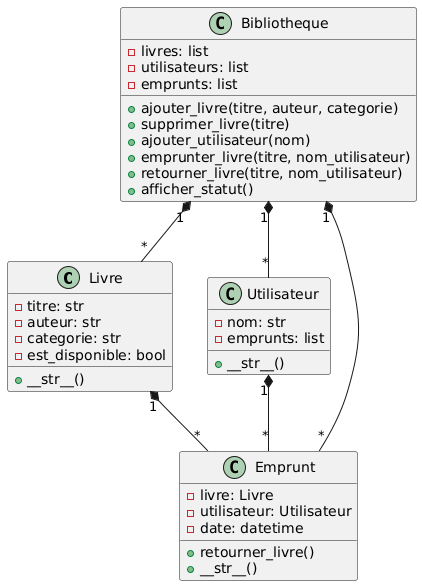

The diagram above was rendered by PlantUML. Its source (embedded in the PNG):
@startuml
class Livre {
  -titre: str
  -auteur: str
  -categorie: str
  -est_disponible: bool
  +__str__()
}

class Utilisateur {
  -nom: str
  -emprunts: list
  +__str__()
}

class Emprunt {
  -livre: Livre
  -utilisateur: Utilisateur
  -date: datetime
  +retourner_livre()
  +__str__()
}

class Bibliotheque {
  -livres: list
  -utilisateurs: list
  -emprunts: list
  +ajouter_livre(titre, auteur, categorie)
  +supprimer_livre(titre)
  +ajouter_utilisateur(nom)
  +emprunter_livre(titre, nom_utilisateur)
  +retourner_livre(titre, nom_utilisateur)
  +afficher_statut()
}

Bibliotheque "1" *-- "*" Livre
Bibliotheque "1" *-- "*" Utilisateur
Bibliotheque "1" *-- "*" Emprunt
Utilisateur "1" *-- "*" Emprunt
Livre "1" *-- "*" Emprunt
@enduml